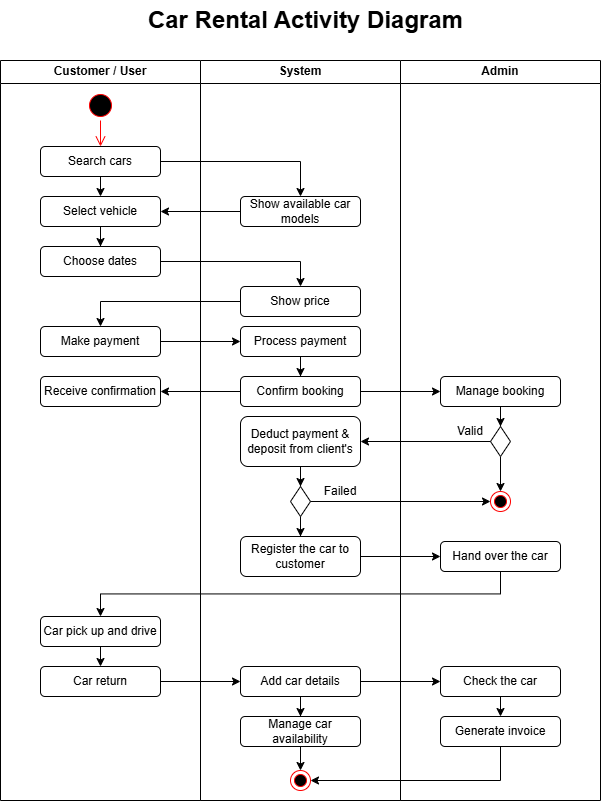

The diagram above was exported from draw.io. Its source (the exported page's mxGraphModel, read from the mxfile embedded in the PNG):
<mxGraphModel dx="1477" dy="814" grid="1" gridSize="10" guides="1" tooltips="1" connect="1" arrows="1" fold="1" page="1" pageScale="1" pageWidth="850" pageHeight="1100" math="0" shadow="0">
  <root>
    <mxCell id="0" />
    <mxCell id="1" parent="0" />
    <mxCell id="3IQPpYTC86EN3rzDrGiP-1" value="Car Rental Activity Diagram" style="text;strokeColor=none;fillColor=none;html=1;fontSize=24;fontStyle=1;verticalAlign=middle;align=center;" parent="1" vertex="1">
      <mxGeometry x="375" y="10" width="100" height="40" as="geometry" />
    </mxCell>
    <mxCell id="UndxzUgTzUDxqL-UBVCH-1" value="System" style="swimlane;whiteSpace=wrap;html=1;" parent="1" vertex="1">
      <mxGeometry x="320" y="70" width="200" height="740" as="geometry" />
    </mxCell>
    <mxCell id="UndxzUgTzUDxqL-UBVCH-15" value="Show available car models" style="rounded=1;whiteSpace=wrap;html=1;" parent="UndxzUgTzUDxqL-UBVCH-1" vertex="1">
      <mxGeometry x="40" y="136" width="120" height="30" as="geometry" />
    </mxCell>
    <mxCell id="UndxzUgTzUDxqL-UBVCH-20" value="Show price" style="rounded=1;whiteSpace=wrap;html=1;" parent="UndxzUgTzUDxqL-UBVCH-1" vertex="1">
      <mxGeometry x="40" y="226" width="120" height="30" as="geometry" />
    </mxCell>
    <mxCell id="a-U_ETBK2AnU6MuobAuY-5" value="" style="edgeStyle=orthogonalEdgeStyle;rounded=0;orthogonalLoop=1;jettySize=auto;html=1;" parent="UndxzUgTzUDxqL-UBVCH-1" source="UndxzUgTzUDxqL-UBVCH-24" target="a-U_ETBK2AnU6MuobAuY-4" edge="1">
      <mxGeometry relative="1" as="geometry" />
    </mxCell>
    <mxCell id="UndxzUgTzUDxqL-UBVCH-24" value="Process payment" style="rounded=1;whiteSpace=wrap;html=1;" parent="UndxzUgTzUDxqL-UBVCH-1" vertex="1">
      <mxGeometry x="40" y="266" width="120" height="30" as="geometry" />
    </mxCell>
    <mxCell id="a-U_ETBK2AnU6MuobAuY-4" value="Confirm booking" style="rounded=1;whiteSpace=wrap;html=1;" parent="UndxzUgTzUDxqL-UBVCH-1" vertex="1">
      <mxGeometry x="40" y="316" width="120" height="30" as="geometry" />
    </mxCell>
    <mxCell id="a-U_ETBK2AnU6MuobAuY-23" style="edgeStyle=orthogonalEdgeStyle;rounded=0;orthogonalLoop=1;jettySize=auto;html=1;entryX=0.5;entryY=0;entryDx=0;entryDy=0;" parent="UndxzUgTzUDxqL-UBVCH-1" source="a-U_ETBK2AnU6MuobAuY-13" target="a-U_ETBK2AnU6MuobAuY-20" edge="1">
      <mxGeometry relative="1" as="geometry" />
    </mxCell>
    <mxCell id="a-U_ETBK2AnU6MuobAuY-13" value="Deduct payment &amp;amp; deposit from client's" style="rounded=1;whiteSpace=wrap;html=1;" parent="UndxzUgTzUDxqL-UBVCH-1" vertex="1">
      <mxGeometry x="40" y="356" width="120" height="50" as="geometry" />
    </mxCell>
    <mxCell id="a-U_ETBK2AnU6MuobAuY-27" style="edgeStyle=orthogonalEdgeStyle;rounded=0;orthogonalLoop=1;jettySize=auto;html=1;entryX=0.5;entryY=0;entryDx=0;entryDy=0;" parent="UndxzUgTzUDxqL-UBVCH-1" source="a-U_ETBK2AnU6MuobAuY-20" target="a-U_ETBK2AnU6MuobAuY-26" edge="1">
      <mxGeometry relative="1" as="geometry" />
    </mxCell>
    <mxCell id="a-U_ETBK2AnU6MuobAuY-20" value="" style="rhombus;whiteSpace=wrap;html=1;" parent="UndxzUgTzUDxqL-UBVCH-1" vertex="1">
      <mxGeometry x="90" y="426" width="20" height="30" as="geometry" />
    </mxCell>
    <mxCell id="a-U_ETBK2AnU6MuobAuY-24" value="Failed" style="text;html=1;align=center;verticalAlign=middle;whiteSpace=wrap;rounded=0;" parent="UndxzUgTzUDxqL-UBVCH-1" vertex="1">
      <mxGeometry x="110" y="416" width="60" height="30" as="geometry" />
    </mxCell>
    <mxCell id="a-U_ETBK2AnU6MuobAuY-26" value="Register the car to customer" style="rounded=1;whiteSpace=wrap;html=1;" parent="UndxzUgTzUDxqL-UBVCH-1" vertex="1">
      <mxGeometry x="40" y="476" width="120" height="40" as="geometry" />
    </mxCell>
    <mxCell id="a-U_ETBK2AnU6MuobAuY-37" style="edgeStyle=orthogonalEdgeStyle;rounded=0;orthogonalLoop=1;jettySize=auto;html=1;entryX=0.5;entryY=0;entryDx=0;entryDy=0;" parent="UndxzUgTzUDxqL-UBVCH-1" source="a-U_ETBK2AnU6MuobAuY-34" target="a-U_ETBK2AnU6MuobAuY-36" edge="1">
      <mxGeometry relative="1" as="geometry" />
    </mxCell>
    <mxCell id="a-U_ETBK2AnU6MuobAuY-34" value="Add car details" style="rounded=1;whiteSpace=wrap;html=1;" parent="UndxzUgTzUDxqL-UBVCH-1" vertex="1">
      <mxGeometry x="40" y="606" width="120" height="30" as="geometry" />
    </mxCell>
    <mxCell id="y_pRNKJWFvi-E8gNx10F-13" style="edgeStyle=orthogonalEdgeStyle;rounded=0;orthogonalLoop=1;jettySize=auto;html=1;entryX=0.5;entryY=0;entryDx=0;entryDy=0;" edge="1" parent="UndxzUgTzUDxqL-UBVCH-1" source="a-U_ETBK2AnU6MuobAuY-36" target="a-U_ETBK2AnU6MuobAuY-42">
      <mxGeometry relative="1" as="geometry" />
    </mxCell>
    <mxCell id="a-U_ETBK2AnU6MuobAuY-36" value="Manage car availability" style="rounded=1;whiteSpace=wrap;html=1;" parent="UndxzUgTzUDxqL-UBVCH-1" vertex="1">
      <mxGeometry x="40" y="656" width="120" height="30" as="geometry" />
    </mxCell>
    <mxCell id="a-U_ETBK2AnU6MuobAuY-42" value="" style="ellipse;html=1;shape=endState;fillColor=#000000;strokeColor=#ff0000;" parent="UndxzUgTzUDxqL-UBVCH-1" vertex="1">
      <mxGeometry x="90" y="710" width="20" height="20" as="geometry" />
    </mxCell>
    <mxCell id="UndxzUgTzUDxqL-UBVCH-2" value="Customer / User" style="swimlane;whiteSpace=wrap;html=1;" parent="1" vertex="1">
      <mxGeometry x="120" y="70" width="200" height="740" as="geometry" />
    </mxCell>
    <mxCell id="UndxzUgTzUDxqL-UBVCH-7" style="edgeStyle=orthogonalEdgeStyle;rounded=0;orthogonalLoop=1;jettySize=auto;html=1;" parent="UndxzUgTzUDxqL-UBVCH-2" source="UndxzUgTzUDxqL-UBVCH-4" edge="1">
      <mxGeometry relative="1" as="geometry">
        <mxPoint x="100" y="136" as="targetPoint" />
      </mxGeometry>
    </mxCell>
    <mxCell id="UndxzUgTzUDxqL-UBVCH-4" value="Search cars" style="rounded=1;whiteSpace=wrap;html=1;" parent="UndxzUgTzUDxqL-UBVCH-2" vertex="1">
      <mxGeometry x="40" y="86" width="120" height="30" as="geometry" />
    </mxCell>
    <mxCell id="UndxzUgTzUDxqL-UBVCH-10" value="" style="edgeStyle=orthogonalEdgeStyle;rounded=0;orthogonalLoop=1;jettySize=auto;html=1;" parent="UndxzUgTzUDxqL-UBVCH-2" source="UndxzUgTzUDxqL-UBVCH-8" target="UndxzUgTzUDxqL-UBVCH-9" edge="1">
      <mxGeometry relative="1" as="geometry" />
    </mxCell>
    <mxCell id="UndxzUgTzUDxqL-UBVCH-8" value="Select vehicle" style="rounded=1;whiteSpace=wrap;html=1;" parent="UndxzUgTzUDxqL-UBVCH-2" vertex="1">
      <mxGeometry x="40" y="136" width="120" height="30" as="geometry" />
    </mxCell>
    <mxCell id="UndxzUgTzUDxqL-UBVCH-9" value="Choose dates" style="whiteSpace=wrap;html=1;rounded=1;" parent="UndxzUgTzUDxqL-UBVCH-2" vertex="1">
      <mxGeometry x="40" y="186" width="120" height="30" as="geometry" />
    </mxCell>
    <mxCell id="UndxzUgTzUDxqL-UBVCH-11" value="Make payment" style="whiteSpace=wrap;html=1;rounded=1;" parent="UndxzUgTzUDxqL-UBVCH-2" vertex="1">
      <mxGeometry x="40" y="266" width="120" height="30" as="geometry" />
    </mxCell>
    <mxCell id="UndxzUgTzUDxqL-UBVCH-13" value="Receive confirmation" style="whiteSpace=wrap;html=1;rounded=1;" parent="UndxzUgTzUDxqL-UBVCH-2" vertex="1">
      <mxGeometry x="40" y="316" width="120" height="30" as="geometry" />
    </mxCell>
    <mxCell id="a-U_ETBK2AnU6MuobAuY-33" style="edgeStyle=orthogonalEdgeStyle;rounded=0;orthogonalLoop=1;jettySize=auto;html=1;exitX=0.5;exitY=1;exitDx=0;exitDy=0;entryX=0.5;entryY=0;entryDx=0;entryDy=0;" parent="UndxzUgTzUDxqL-UBVCH-2" source="a-U_ETBK2AnU6MuobAuY-30" target="a-U_ETBK2AnU6MuobAuY-32" edge="1">
      <mxGeometry relative="1" as="geometry" />
    </mxCell>
    <mxCell id="a-U_ETBK2AnU6MuobAuY-30" value="Car pick up and drive" style="rounded=1;whiteSpace=wrap;html=1;" parent="UndxzUgTzUDxqL-UBVCH-2" vertex="1">
      <mxGeometry x="40" y="556" width="120" height="30" as="geometry" />
    </mxCell>
    <mxCell id="a-U_ETBK2AnU6MuobAuY-32" value="Car return" style="rounded=1;whiteSpace=wrap;html=1;" parent="UndxzUgTzUDxqL-UBVCH-2" vertex="1">
      <mxGeometry x="40" y="606" width="120" height="30" as="geometry" />
    </mxCell>
    <mxCell id="y_pRNKJWFvi-E8gNx10F-9" value="" style="ellipse;html=1;shape=startState;fillColor=#000000;strokeColor=#ff0000;" vertex="1" parent="UndxzUgTzUDxqL-UBVCH-2">
      <mxGeometry x="85" y="30" width="30" height="30" as="geometry" />
    </mxCell>
    <mxCell id="y_pRNKJWFvi-E8gNx10F-10" value="" style="edgeStyle=orthogonalEdgeStyle;html=1;verticalAlign=bottom;endArrow=open;endSize=8;strokeColor=#ff0000;rounded=0;entryX=0.5;entryY=0;entryDx=0;entryDy=0;" edge="1" source="y_pRNKJWFvi-E8gNx10F-9" parent="UndxzUgTzUDxqL-UBVCH-2" target="UndxzUgTzUDxqL-UBVCH-4">
      <mxGeometry relative="1" as="geometry">
        <mxPoint x="100" y="70" as="targetPoint" />
      </mxGeometry>
    </mxCell>
    <mxCell id="UndxzUgTzUDxqL-UBVCH-3" value="Admin" style="swimlane;whiteSpace=wrap;html=1;" parent="1" vertex="1">
      <mxGeometry x="520" y="70" width="200" height="740" as="geometry" />
    </mxCell>
    <mxCell id="a-U_ETBK2AnU6MuobAuY-11" value="" style="edgeStyle=orthogonalEdgeStyle;rounded=0;orthogonalLoop=1;jettySize=auto;html=1;" parent="UndxzUgTzUDxqL-UBVCH-3" source="a-U_ETBK2AnU6MuobAuY-8" target="a-U_ETBK2AnU6MuobAuY-10" edge="1">
      <mxGeometry relative="1" as="geometry" />
    </mxCell>
    <mxCell id="a-U_ETBK2AnU6MuobAuY-8" value="Manage booking" style="rounded=1;whiteSpace=wrap;html=1;" parent="UndxzUgTzUDxqL-UBVCH-3" vertex="1">
      <mxGeometry x="40" y="316" width="120" height="30" as="geometry" />
    </mxCell>
    <mxCell id="a-U_ETBK2AnU6MuobAuY-19" style="edgeStyle=orthogonalEdgeStyle;rounded=0;orthogonalLoop=1;jettySize=auto;html=1;entryX=0.5;entryY=0;entryDx=0;entryDy=0;" parent="UndxzUgTzUDxqL-UBVCH-3" source="a-U_ETBK2AnU6MuobAuY-10" target="a-U_ETBK2AnU6MuobAuY-18" edge="1">
      <mxGeometry relative="1" as="geometry">
        <mxPoint x="100" y="426" as="targetPoint" />
      </mxGeometry>
    </mxCell>
    <mxCell id="a-U_ETBK2AnU6MuobAuY-10" value="" style="rhombus;whiteSpace=wrap;html=1;" parent="UndxzUgTzUDxqL-UBVCH-3" vertex="1">
      <mxGeometry x="90" y="366" width="20" height="30" as="geometry" />
    </mxCell>
    <mxCell id="a-U_ETBK2AnU6MuobAuY-16" value="Valid" style="text;html=1;align=center;verticalAlign=middle;whiteSpace=wrap;rounded=0;" parent="UndxzUgTzUDxqL-UBVCH-3" vertex="1">
      <mxGeometry x="40" y="356" width="60" height="30" as="geometry" />
    </mxCell>
    <mxCell id="a-U_ETBK2AnU6MuobAuY-18" value="" style="ellipse;html=1;shape=endState;fillColor=#000000;strokeColor=#ff0000;" parent="UndxzUgTzUDxqL-UBVCH-3" vertex="1">
      <mxGeometry x="90" y="431" width="20" height="20" as="geometry" />
    </mxCell>
    <mxCell id="a-U_ETBK2AnU6MuobAuY-28" value="Hand over the car" style="rounded=1;whiteSpace=wrap;html=1;" parent="UndxzUgTzUDxqL-UBVCH-3" vertex="1">
      <mxGeometry x="40" y="481" width="120" height="30" as="geometry" />
    </mxCell>
    <mxCell id="a-U_ETBK2AnU6MuobAuY-41" style="edgeStyle=orthogonalEdgeStyle;rounded=0;orthogonalLoop=1;jettySize=auto;html=1;exitX=0.5;exitY=1;exitDx=0;exitDy=0;entryX=0.5;entryY=0;entryDx=0;entryDy=0;" parent="UndxzUgTzUDxqL-UBVCH-3" source="a-U_ETBK2AnU6MuobAuY-38" target="a-U_ETBK2AnU6MuobAuY-40" edge="1">
      <mxGeometry relative="1" as="geometry" />
    </mxCell>
    <mxCell id="a-U_ETBK2AnU6MuobAuY-38" value="Check the car" style="rounded=1;whiteSpace=wrap;html=1;" parent="UndxzUgTzUDxqL-UBVCH-3" vertex="1">
      <mxGeometry x="40" y="606" width="120" height="30" as="geometry" />
    </mxCell>
    <mxCell id="a-U_ETBK2AnU6MuobAuY-40" value="Generate invoice" style="rounded=1;whiteSpace=wrap;html=1;" parent="UndxzUgTzUDxqL-UBVCH-3" vertex="1">
      <mxGeometry x="40" y="656" width="120" height="30" as="geometry" />
    </mxCell>
    <mxCell id="UndxzUgTzUDxqL-UBVCH-16" style="edgeStyle=orthogonalEdgeStyle;rounded=0;orthogonalLoop=1;jettySize=auto;html=1;entryX=0.5;entryY=0;entryDx=0;entryDy=0;" parent="1" source="UndxzUgTzUDxqL-UBVCH-4" target="UndxzUgTzUDxqL-UBVCH-15" edge="1">
      <mxGeometry relative="1" as="geometry" />
    </mxCell>
    <mxCell id="UndxzUgTzUDxqL-UBVCH-17" style="edgeStyle=orthogonalEdgeStyle;rounded=0;orthogonalLoop=1;jettySize=auto;html=1;entryX=1;entryY=0.5;entryDx=0;entryDy=0;" parent="1" source="UndxzUgTzUDxqL-UBVCH-15" target="UndxzUgTzUDxqL-UBVCH-8" edge="1">
      <mxGeometry relative="1" as="geometry" />
    </mxCell>
    <mxCell id="UndxzUgTzUDxqL-UBVCH-21" style="edgeStyle=orthogonalEdgeStyle;rounded=0;orthogonalLoop=1;jettySize=auto;html=1;entryX=0.5;entryY=0;entryDx=0;entryDy=0;" parent="1" source="UndxzUgTzUDxqL-UBVCH-9" target="UndxzUgTzUDxqL-UBVCH-20" edge="1">
      <mxGeometry relative="1" as="geometry" />
    </mxCell>
    <mxCell id="a-U_ETBK2AnU6MuobAuY-1" style="edgeStyle=orthogonalEdgeStyle;rounded=0;orthogonalLoop=1;jettySize=auto;html=1;entryX=0.5;entryY=0;entryDx=0;entryDy=0;" parent="1" source="UndxzUgTzUDxqL-UBVCH-20" target="UndxzUgTzUDxqL-UBVCH-11" edge="1">
      <mxGeometry relative="1" as="geometry" />
    </mxCell>
    <mxCell id="a-U_ETBK2AnU6MuobAuY-2" style="edgeStyle=orthogonalEdgeStyle;rounded=0;orthogonalLoop=1;jettySize=auto;html=1;entryX=0;entryY=0.5;entryDx=0;entryDy=0;" parent="1" source="UndxzUgTzUDxqL-UBVCH-11" target="UndxzUgTzUDxqL-UBVCH-24" edge="1">
      <mxGeometry relative="1" as="geometry" />
    </mxCell>
    <mxCell id="a-U_ETBK2AnU6MuobAuY-6" style="edgeStyle=orthogonalEdgeStyle;rounded=0;orthogonalLoop=1;jettySize=auto;html=1;" parent="1" source="a-U_ETBK2AnU6MuobAuY-4" target="UndxzUgTzUDxqL-UBVCH-13" edge="1">
      <mxGeometry relative="1" as="geometry" />
    </mxCell>
    <mxCell id="a-U_ETBK2AnU6MuobAuY-9" style="edgeStyle=orthogonalEdgeStyle;rounded=0;orthogonalLoop=1;jettySize=auto;html=1;entryX=0;entryY=0.5;entryDx=0;entryDy=0;" parent="1" source="a-U_ETBK2AnU6MuobAuY-4" target="a-U_ETBK2AnU6MuobAuY-8" edge="1">
      <mxGeometry relative="1" as="geometry" />
    </mxCell>
    <mxCell id="a-U_ETBK2AnU6MuobAuY-14" style="edgeStyle=orthogonalEdgeStyle;rounded=0;orthogonalLoop=1;jettySize=auto;html=1;exitX=0;exitY=0.5;exitDx=0;exitDy=0;entryX=1;entryY=0.5;entryDx=0;entryDy=0;" parent="1" source="a-U_ETBK2AnU6MuobAuY-10" target="a-U_ETBK2AnU6MuobAuY-13" edge="1">
      <mxGeometry relative="1" as="geometry" />
    </mxCell>
    <mxCell id="a-U_ETBK2AnU6MuobAuY-25" style="edgeStyle=orthogonalEdgeStyle;rounded=0;orthogonalLoop=1;jettySize=auto;html=1;entryX=0;entryY=0.5;entryDx=0;entryDy=0;" parent="1" source="a-U_ETBK2AnU6MuobAuY-20" target="a-U_ETBK2AnU6MuobAuY-18" edge="1">
      <mxGeometry relative="1" as="geometry" />
    </mxCell>
    <mxCell id="a-U_ETBK2AnU6MuobAuY-29" style="edgeStyle=orthogonalEdgeStyle;rounded=0;orthogonalLoop=1;jettySize=auto;html=1;" parent="1" source="a-U_ETBK2AnU6MuobAuY-26" target="a-U_ETBK2AnU6MuobAuY-28" edge="1">
      <mxGeometry relative="1" as="geometry" />
    </mxCell>
    <mxCell id="a-U_ETBK2AnU6MuobAuY-31" style="edgeStyle=orthogonalEdgeStyle;rounded=0;orthogonalLoop=1;jettySize=auto;html=1;entryX=0.5;entryY=0;entryDx=0;entryDy=0;exitX=0.5;exitY=1;exitDx=0;exitDy=0;" parent="1" source="a-U_ETBK2AnU6MuobAuY-28" target="a-U_ETBK2AnU6MuobAuY-30" edge="1">
      <mxGeometry relative="1" as="geometry">
        <mxPoint x="620" y="616" as="targetPoint" />
      </mxGeometry>
    </mxCell>
    <mxCell id="a-U_ETBK2AnU6MuobAuY-35" style="edgeStyle=orthogonalEdgeStyle;rounded=0;orthogonalLoop=1;jettySize=auto;html=1;entryX=0;entryY=0.5;entryDx=0;entryDy=0;" parent="1" source="a-U_ETBK2AnU6MuobAuY-32" target="a-U_ETBK2AnU6MuobAuY-34" edge="1">
      <mxGeometry relative="1" as="geometry" />
    </mxCell>
    <mxCell id="a-U_ETBK2AnU6MuobAuY-39" style="edgeStyle=orthogonalEdgeStyle;rounded=0;orthogonalLoop=1;jettySize=auto;html=1;entryX=0;entryY=0.5;entryDx=0;entryDy=0;" parent="1" source="a-U_ETBK2AnU6MuobAuY-34" target="a-U_ETBK2AnU6MuobAuY-38" edge="1">
      <mxGeometry relative="1" as="geometry" />
    </mxCell>
    <mxCell id="y_pRNKJWFvi-E8gNx10F-12" style="edgeStyle=orthogonalEdgeStyle;rounded=0;orthogonalLoop=1;jettySize=auto;html=1;entryX=1;entryY=0.5;entryDx=0;entryDy=0;exitX=0.5;exitY=1;exitDx=0;exitDy=0;" edge="1" parent="1" source="a-U_ETBK2AnU6MuobAuY-40" target="a-U_ETBK2AnU6MuobAuY-42">
      <mxGeometry relative="1" as="geometry" />
    </mxCell>
  </root>
</mxGraphModel>